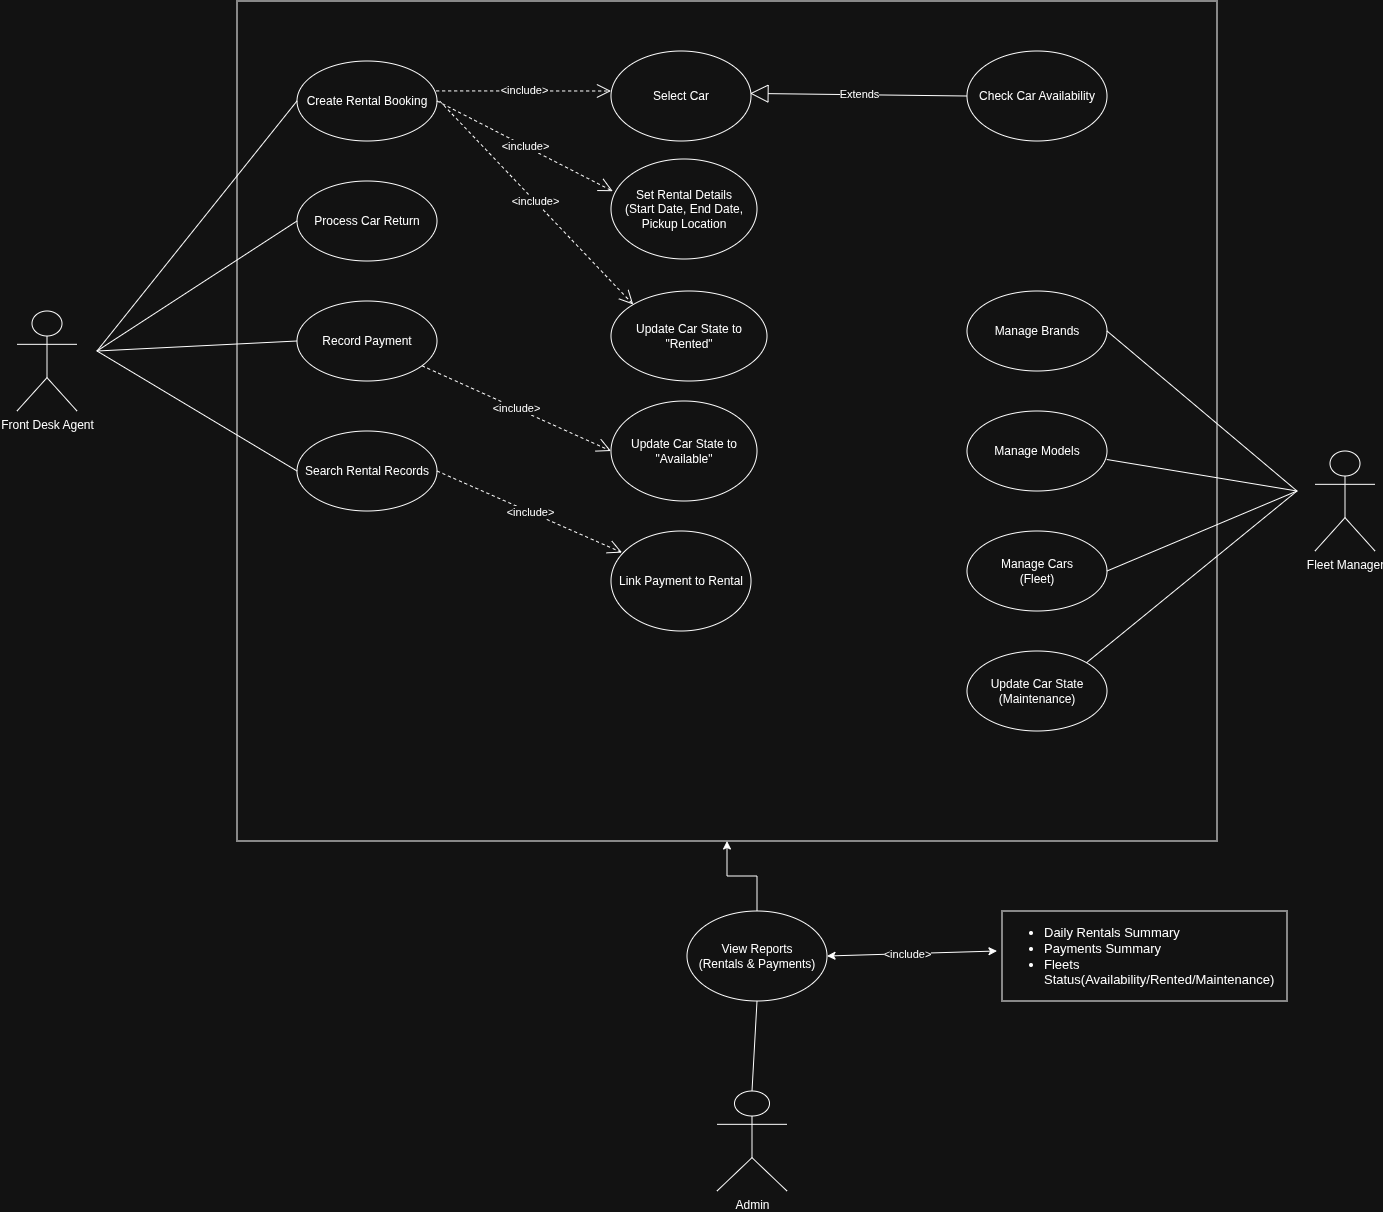

The diagram above was exported from draw.io. Its source (the exported page's mxGraphModel, read from the mxfile embedded in the PNG):
<mxGraphModel dx="1720" dy="1212" grid="1" gridSize="10" guides="1" tooltips="1" connect="1" arrows="1" fold="1" page="1" pageScale="1" pageWidth="850" pageHeight="1100" math="0" shadow="0">
  <root>
    <mxCell id="0" />
    <mxCell id="1" parent="0" />
    <mxCell id="RME034qspq-90RjIwC6a-1" parent="1" style="shape=umlActor;verticalLabelPosition=bottom;verticalAlign=top;html=1;" value="Front Desk Agent&lt;div&gt;&lt;br&gt;&lt;/div&gt;" vertex="1">
      <mxGeometry height="100" width="60" x="30" y="340" as="geometry" />
    </mxCell>
    <mxCell id="7ELcRpLlbBDuDVKiAC3j-17" parent="1" style="rounded=0;whiteSpace=wrap;html=1;fillColor=none;" value="" vertex="1">
      <mxGeometry height="840" width="980" x="250" y="30" as="geometry" />
    </mxCell>
    <mxCell id="vXoo42BcO9qg9Q7x9bd1-3" parent="1" style="ellipse;whiteSpace=wrap;html=1;fillColor=none;" value="Create Rental Booking" vertex="1">
      <mxGeometry height="80" width="140" x="310" y="90" as="geometry" />
    </mxCell>
    <mxCell id="vXoo42BcO9qg9Q7x9bd1-6" parent="1" style="ellipse;whiteSpace=wrap;html=1;fillColor=none;" value="Process Car Return" vertex="1">
      <mxGeometry height="80" width="140" x="310" y="210" as="geometry" />
    </mxCell>
    <mxCell id="7ELcRpLlbBDuDVKiAC3j-15" parent="1" style="ellipse;whiteSpace=wrap;html=1;fillColor=none;" value="Record Payment" vertex="1">
      <mxGeometry height="80" width="140" x="310" y="330" as="geometry" />
    </mxCell>
    <mxCell id="7ELcRpLlbBDuDVKiAC3j-16" parent="1" style="ellipse;whiteSpace=wrap;html=1;fillColor=none;" value="Search Rental Records" vertex="1">
      <mxGeometry height="80" width="140" x="310" y="460" as="geometry" />
    </mxCell>
    <mxCell id="7ELcRpLlbBDuDVKiAC3j-18" parent="1" style="ellipse;whiteSpace=wrap;html=1;fillColor=none;" value="Select Car" vertex="1">
      <mxGeometry height="90" width="140" x="624" y="80" as="geometry" />
    </mxCell>
    <mxCell id="7ELcRpLlbBDuDVKiAC3j-19" parent="1" style="ellipse;whiteSpace=wrap;html=1;fillColor=none;" value="Set Rental Details&lt;div&gt;(Start Date, End Date, Pickup Location&lt;/div&gt;" vertex="1">
      <mxGeometry height="100" width="146" x="624" y="188" as="geometry" />
    </mxCell>
    <mxCell id="7ELcRpLlbBDuDVKiAC3j-20" parent="1" style="ellipse;whiteSpace=wrap;html=1;fillColor=none;" value="Update Car State to &quot;Rented&quot;" vertex="1">
      <mxGeometry height="90" width="156" x="624" y="320" as="geometry" />
    </mxCell>
    <mxCell id="7ELcRpLlbBDuDVKiAC3j-21" parent="1" style="ellipse;whiteSpace=wrap;html=1;fillColor=none;" value="Update Car State to &quot;Available&quot;" vertex="1">
      <mxGeometry height="100" width="146" x="624" y="430" as="geometry" />
    </mxCell>
    <mxCell id="7ELcRpLlbBDuDVKiAC3j-25" edge="1" parent="1" style="endArrow=none;html=1;rounded=0;entryX=0;entryY=0.5;entryDx=0;entryDy=0;" target="vXoo42BcO9qg9Q7x9bd1-3" value="">
      <mxGeometry height="50" relative="1" width="50" as="geometry">
        <mxPoint x="110" y="380" as="sourcePoint" />
        <mxPoint x="160" y="330" as="targetPoint" />
      </mxGeometry>
    </mxCell>
    <mxCell id="7ELcRpLlbBDuDVKiAC3j-26" edge="1" parent="1" style="endArrow=none;html=1;rounded=0;entryX=0;entryY=0.5;entryDx=0;entryDy=0;" target="vXoo42BcO9qg9Q7x9bd1-6" value="">
      <mxGeometry height="50" relative="1" width="50" as="geometry">
        <mxPoint x="110" y="380" as="sourcePoint" />
        <mxPoint x="180" y="340" as="targetPoint" />
      </mxGeometry>
    </mxCell>
    <mxCell id="7ELcRpLlbBDuDVKiAC3j-27" edge="1" parent="1" style="endArrow=none;html=1;rounded=0;entryX=0;entryY=0.5;entryDx=0;entryDy=0;" target="7ELcRpLlbBDuDVKiAC3j-15" value="">
      <mxGeometry height="50" relative="1" width="50" as="geometry">
        <mxPoint x="110" y="380" as="sourcePoint" />
        <mxPoint x="210" y="400" as="targetPoint" />
      </mxGeometry>
    </mxCell>
    <mxCell id="7ELcRpLlbBDuDVKiAC3j-28" edge="1" parent="1" style="endArrow=none;html=1;rounded=0;entryX=0;entryY=0.5;entryDx=0;entryDy=0;" target="7ELcRpLlbBDuDVKiAC3j-16" value="">
      <mxGeometry height="50" relative="1" width="50" as="geometry">
        <mxPoint x="110" y="380" as="sourcePoint" />
        <mxPoint x="190" y="410" as="targetPoint" />
      </mxGeometry>
    </mxCell>
    <mxCell id="7ELcRpLlbBDuDVKiAC3j-29" parent="1" style="ellipse;whiteSpace=wrap;html=1;fillColor=none;" value="Link Payment to Rental" vertex="1">
      <mxGeometry height="100" width="140" x="624" y="560" as="geometry" />
    </mxCell>
    <mxCell id="7ELcRpLlbBDuDVKiAC3j-30" edge="1" parent="1" source="vXoo42BcO9qg9Q7x9bd1-3" style="endArrow=open;endSize=12;dashed=1;html=1;rounded=0;exitX=0.994;exitY=0.374;exitDx=0;exitDy=0;exitPerimeter=0;" value="&amp;lt;include&amp;gt;">
      <mxGeometry relative="1" width="160" as="geometry">
        <mxPoint x="460" y="140" as="sourcePoint" />
        <mxPoint x="624" y="120" as="targetPoint" />
      </mxGeometry>
    </mxCell>
    <mxCell id="7ELcRpLlbBDuDVKiAC3j-33" edge="1" parent="1" source="vXoo42BcO9qg9Q7x9bd1-3" style="endArrow=open;endSize=12;dashed=1;html=1;rounded=0;exitX=1;exitY=0.5;exitDx=0;exitDy=0;entryX=0.012;entryY=0.322;entryDx=0;entryDy=0;entryPerimeter=0;" target="7ELcRpLlbBDuDVKiAC3j-19" value="">
      <mxGeometry relative="1" width="160" as="geometry">
        <mxPoint x="449.9999999999982" y="160" as="sourcePoint" />
        <mxPoint x="620" y="187" as="targetPoint" />
      </mxGeometry>
    </mxCell>
    <mxCell id="7ELcRpLlbBDuDVKiAC3j-34" connectable="0" parent="7ELcRpLlbBDuDVKiAC3j-33" style="edgeLabel;html=1;align=center;verticalAlign=middle;resizable=0;points=[];" value="&amp;lt;include&amp;gt;" vertex="1">
      <mxGeometry relative="1" x="-0.0138" as="geometry">
        <mxPoint as="offset" />
      </mxGeometry>
    </mxCell>
    <mxCell id="7ELcRpLlbBDuDVKiAC3j-38" edge="1" parent="1" style="endArrow=open;endSize=12;dashed=1;html=1;rounded=0;entryX=0;entryY=0;entryDx=0;entryDy=0;" target="7ELcRpLlbBDuDVKiAC3j-20" value="">
      <mxGeometry relative="1" width="160" as="geometry">
        <mxPoint x="452.66" y="130" as="sourcePoint" />
        <mxPoint x="614" y="262" as="targetPoint" />
      </mxGeometry>
    </mxCell>
    <mxCell id="7ELcRpLlbBDuDVKiAC3j-39" connectable="0" parent="7ELcRpLlbBDuDVKiAC3j-38" style="edgeLabel;html=1;align=center;verticalAlign=middle;resizable=0;points=[];" value="&amp;lt;include&amp;gt;" vertex="1">
      <mxGeometry relative="1" x="-0.0138" as="geometry">
        <mxPoint as="offset" />
      </mxGeometry>
    </mxCell>
    <mxCell id="7ELcRpLlbBDuDVKiAC3j-43" edge="1" parent="1" source="7ELcRpLlbBDuDVKiAC3j-15" style="endArrow=open;endSize=12;dashed=1;html=1;rounded=0;" value="&amp;lt;include&amp;gt;">
      <mxGeometry relative="1" width="160" as="geometry">
        <mxPoint x="447" y="483.59" as="sourcePoint" />
        <mxPoint x="624" y="480" as="targetPoint" />
      </mxGeometry>
    </mxCell>
    <mxCell id="7ELcRpLlbBDuDVKiAC3j-44" edge="1" parent="1" source="7ELcRpLlbBDuDVKiAC3j-16" style="endArrow=open;endSize=12;dashed=1;html=1;rounded=0;exitX=1;exitY=0.5;exitDx=0;exitDy=0;entryX=0.079;entryY=0.216;entryDx=0;entryDy=0;entryPerimeter=0;" target="7ELcRpLlbBDuDVKiAC3j-29" value="&amp;lt;include&amp;gt;">
      <mxGeometry relative="1" width="160" as="geometry">
        <mxPoint x="380" y="613.5899999999999" as="sourcePoint" />
        <mxPoint x="557" y="610" as="targetPoint" />
      </mxGeometry>
    </mxCell>
    <mxCell id="7ELcRpLlbBDuDVKiAC3j-45" edge="1" parent="1" source="7ELcRpLlbBDuDVKiAC3j-46" style="endArrow=block;endSize=16;endFill=0;html=1;rounded=0;entryX=0.548;entryY=0.296;entryDx=0;entryDy=0;entryPerimeter=0;exitX=0;exitY=0.5;exitDx=0;exitDy=0;" value="Extends">
      <mxGeometry relative="1" width="160" as="geometry">
        <mxPoint x="880" y="130" as="sourcePoint" />
        <mxPoint x="763.0000000000001" y="122.41" as="targetPoint" />
      </mxGeometry>
    </mxCell>
    <mxCell id="7ELcRpLlbBDuDVKiAC3j-46" parent="1" style="ellipse;whiteSpace=wrap;html=1;fillColor=none;" value="Check Car Availability" vertex="1">
      <mxGeometry height="90" width="140" x="980" y="80" as="geometry" />
    </mxCell>
    <mxCell id="7ELcRpLlbBDuDVKiAC3j-48" parent="1" style="shape=umlActor;verticalLabelPosition=bottom;verticalAlign=top;html=1;" value="&lt;div&gt;Fleet Manager&lt;/div&gt;" vertex="1">
      <mxGeometry height="100" width="60" x="1328" y="480" as="geometry" />
    </mxCell>
    <mxCell id="7ELcRpLlbBDuDVKiAC3j-49" parent="1" style="ellipse;whiteSpace=wrap;html=1;fillColor=none;" value="Manage Brands" vertex="1">
      <mxGeometry height="80" width="140" x="980" y="320" as="geometry" />
    </mxCell>
    <mxCell id="7ELcRpLlbBDuDVKiAC3j-50" parent="1" style="ellipse;whiteSpace=wrap;html=1;fillColor=none;" value="Manage Models" vertex="1">
      <mxGeometry height="80" width="140" x="980" y="440" as="geometry" />
    </mxCell>
    <mxCell id="7ELcRpLlbBDuDVKiAC3j-51" parent="1" style="ellipse;whiteSpace=wrap;html=1;fillColor=none;" value="Manage Cars&lt;div&gt;(Fleet)&lt;/div&gt;" vertex="1">
      <mxGeometry height="80" width="140" x="980" y="560" as="geometry" />
    </mxCell>
    <mxCell id="7ELcRpLlbBDuDVKiAC3j-52" parent="1" style="ellipse;whiteSpace=wrap;html=1;fillColor=none;" value="Update Car State&lt;div&gt;(Maintenance)&lt;/div&gt;" vertex="1">
      <mxGeometry height="80" width="140" x="980" y="680" as="geometry" />
    </mxCell>
    <mxCell id="7ELcRpLlbBDuDVKiAC3j-53" edge="1" parent="1" source="7ELcRpLlbBDuDVKiAC3j-49" style="endArrow=none;html=1;rounded=0;exitX=1;exitY=0.5;exitDx=0;exitDy=0;" value="">
      <mxGeometry height="50" relative="1" width="50" as="geometry">
        <mxPoint x="1150" y="385" as="sourcePoint" />
        <mxPoint x="1310" y="520" as="targetPoint" />
      </mxGeometry>
    </mxCell>
    <mxCell id="7ELcRpLlbBDuDVKiAC3j-54" edge="1" parent="1" source="7ELcRpLlbBDuDVKiAC3j-50" style="endArrow=none;html=1;rounded=0;exitX=0.998;exitY=0.606;exitDx=0;exitDy=0;exitPerimeter=0;" value="">
      <mxGeometry height="50" relative="1" width="50" as="geometry">
        <mxPoint x="1170" y="570" as="sourcePoint" />
        <mxPoint x="1310" y="520" as="targetPoint" />
      </mxGeometry>
    </mxCell>
    <mxCell id="7ELcRpLlbBDuDVKiAC3j-55" edge="1" parent="1" source="7ELcRpLlbBDuDVKiAC3j-51" style="endArrow=none;html=1;rounded=0;exitX=1;exitY=0.5;exitDx=0;exitDy=0;" value="">
      <mxGeometry height="50" relative="1" width="50" as="geometry">
        <mxPoint x="1150" y="610" as="sourcePoint" />
        <mxPoint x="1310" y="520" as="targetPoint" />
      </mxGeometry>
    </mxCell>
    <mxCell id="7ELcRpLlbBDuDVKiAC3j-56" edge="1" parent="1" source="7ELcRpLlbBDuDVKiAC3j-52" style="endArrow=none;html=1;rounded=0;exitX=1;exitY=0;exitDx=0;exitDy=0;" value="">
      <mxGeometry height="50" relative="1" width="50" as="geometry">
        <mxPoint x="1140" y="690" as="sourcePoint" />
        <mxPoint x="1310" y="520" as="targetPoint" />
      </mxGeometry>
    </mxCell>
    <mxCell id="7ELcRpLlbBDuDVKiAC3j-67" edge="1" parent="1" source="7ELcRpLlbBDuDVKiAC3j-57" style="edgeStyle=orthogonalEdgeStyle;rounded=0;orthogonalLoop=1;jettySize=auto;html=1;exitX=0.5;exitY=0;exitDx=0;exitDy=0;entryX=0.5;entryY=1;entryDx=0;entryDy=0;" target="7ELcRpLlbBDuDVKiAC3j-17">
      <mxGeometry relative="1" as="geometry" />
    </mxCell>
    <mxCell id="7ELcRpLlbBDuDVKiAC3j-57" parent="1" style="ellipse;whiteSpace=wrap;html=1;fillColor=none;" value="View Reports&lt;div&gt;(Rentals &amp;amp; Payments)&lt;/div&gt;" vertex="1">
      <mxGeometry height="90" width="140" x="700" y="940" as="geometry" />
    </mxCell>
    <mxCell id="7ELcRpLlbBDuDVKiAC3j-59" parent="1" style="rounded=0;whiteSpace=wrap;html=1;fillColor=none;align=left;fontSize=13;" value="&lt;ul&gt;&lt;li&gt;Daily Rentals Summary&lt;/li&gt;&lt;li&gt;Payments Summary&lt;/li&gt;&lt;li&gt;Fleets Status(Availability/Rented/Maintenance)&amp;nbsp;&lt;/li&gt;&lt;/ul&gt;" vertex="1">
      <mxGeometry height="90" width="285" x="1015" y="940" as="geometry" />
    </mxCell>
    <mxCell id="7ELcRpLlbBDuDVKiAC3j-61" parent="1" style="shape=umlActor;verticalLabelPosition=bottom;verticalAlign=top;html=1;outlineConnect=0;" value="Admin" vertex="1">
      <mxGeometry height="100" width="70" x="730" y="1120" as="geometry" />
    </mxCell>
    <mxCell id="7ELcRpLlbBDuDVKiAC3j-65" edge="1" parent="1" source="7ELcRpLlbBDuDVKiAC3j-61" style="endArrow=none;html=1;rounded=0;entryX=0.5;entryY=1;entryDx=0;entryDy=0;exitX=0.5;exitY=0;exitDx=0;exitDy=0;exitPerimeter=0;" target="7ELcRpLlbBDuDVKiAC3j-57" value="">
      <mxGeometry height="50" relative="1" width="50" as="geometry">
        <mxPoint x="769.41" y="1100" as="sourcePoint" />
        <mxPoint x="769.41" y="1040" as="targetPoint" />
      </mxGeometry>
    </mxCell>
    <mxCell id="7ELcRpLlbBDuDVKiAC3j-71" edge="1" parent="1" source="7ELcRpLlbBDuDVKiAC3j-57" style="endArrow=classic;startArrow=classic;html=1;rounded=0;exitX=1;exitY=0.5;exitDx=0;exitDy=0;" value="">
      <mxGeometry height="50" relative="1" width="50" as="geometry">
        <mxPoint x="880" y="1050" as="sourcePoint" />
        <mxPoint x="1010" y="980" as="targetPoint" />
      </mxGeometry>
    </mxCell>
    <mxCell id="7ELcRpLlbBDuDVKiAC3j-72" connectable="0" parent="7ELcRpLlbBDuDVKiAC3j-71" style="edgeLabel;html=1;align=center;verticalAlign=middle;resizable=0;points=[];" value="&amp;lt;include&amp;gt;" vertex="1">
      <mxGeometry relative="1" x="-0.0616" as="geometry">
        <mxPoint as="offset" />
      </mxGeometry>
    </mxCell>
  </root>
</mxGraphModel>